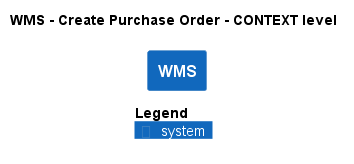

The diagram above was rendered by PlantUML. Its source (embedded in the PNG):
@startuml
!pragma layout smetana
!include ..\..\..\..\.c4s\C4_Context.puml

AddElementTag("state:new", $bgColor=green, $fontColor=#ffffff, $borderColor=green, $shadowing="False")
AddElementTag("state:changed", $bgColor=orange, $fontColor=#ffffff, $borderColor=orange, $shadowing="False")
AddElementTag("state:removed", $bgColor=red, $fontColor=#ffffff, $borderColor=red, $shadowing="False")

AddRelTag("state:new", $textColor=green, $lineColor=green)
AddRelTag("state:changed", $textColor=orange, $lineColor=orange)
AddRelTag("state:removed", $textColor=red, $lineColor=red)

SHOW_PERSON_PORTRAIT()
LAYOUT_TOP_DOWN()

skinparam linetype polyline

title WMS - Create Purchase Order - CONTEXT level

System(ECommercePlatform.SoftwareSystems.WMS, "WMS", "")



SHOW_LEGEND()
@enduml